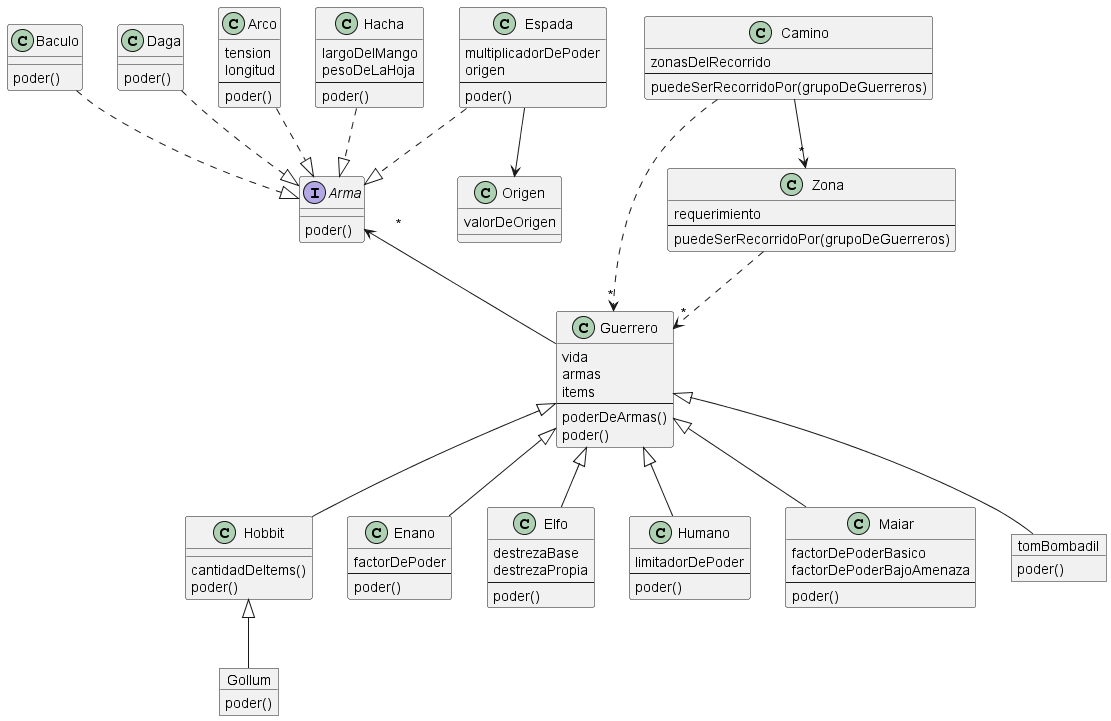

The diagram above was rendered by PlantUML. Its source (embedded in the PNG):
@startuml

interface Arma {
    poder()
}

class Espada {
    multiplicadorDePoder
    origen
    --
    poder()
}

class Origen {
    valorDeOrigen
}

class Baculo {
    poder()
}

class Daga {
    poder()
}

class Arco {
    tension
    longitud
    --
    poder()
}

class Hacha {
    largoDelMango
    pesoDeLaHoja
    --
    poder()
}

class Guerrero {
    vida
    armas
    items
    --
    poderDeArmas()
    poder()
}

class Hobbit {
    cantidadDeItems()
    poder()
}

class Enano {
    factorDePoder
    --
    poder()
}

class Elfo {
    destrezaBase
    destrezaPropia
    --
    poder()
}

class Humano {
    limitadorDePoder
    --
    poder()
}

class Maiar {
    factorDePoderBasico
    factorDePoderBajoAmenaza
    --
    poder()
}

object tomBombadil {
    poder()
}

object Gollum {
    poder()
}

class Zona {
    requerimiento
    --
    puedeSerRecorridoPor(grupoDeGuerreros)
}

class Camino {
    zonasDelRecorrido
    --
    puedeSerRecorridoPor(grupoDeGuerreros)
}

Espada -d-> Origen
Espada .d.|> Arma
Baculo .d.|> Arma
Daga .d.|> Arma
Arco .d.|> Arma
Hacha .d.|> Arma

Guerrero -u->"      *" Arma
Hobbit -u-|> Guerrero
Enano -u-|> Guerrero
Elfo -u-|> Guerrero
Humano -u-|> Guerrero
Maiar -u-|> Guerrero
tomBombadil -u-|> Guerrero
Gollum -u-|> Hobbit

Zona .d.>"*" Guerrero
Camino .d.>"*" Guerrero
Camino -d->"*" Zona

@enduml